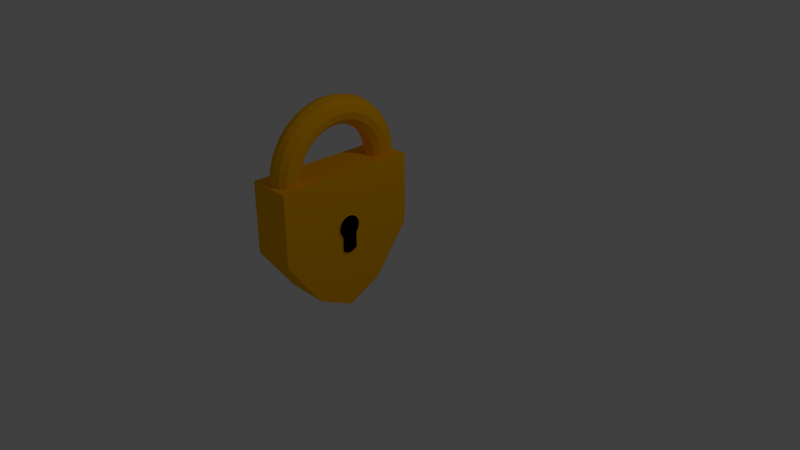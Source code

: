 # Source: Lock.blend  (saved by Blender 2.79.0; exported with 4.5.12 LTS)
import bpy
from mathutils import Matrix  # noqa: F401  (used for matrix-valued properties, if any)

bpy.ops.wm.read_factory_settings(use_empty=True)
scene = bpy.context.scene
scene.name = 'Scene'

# ---- collections
col_collection_1 = bpy.data.collections.new('Collection 1'); scene.collection.children.link(col_collection_1)

# ---- materials (node trees are filled in below, after node groups)
mat_lock = bpy.data.materials.new('Lock')
mat_lock.alpha_threshold = 0.0
mat_lock.use_transparent_shadow = False
mat_lock.diffuse_color = (1.0, 0.4564, 0.001214, 1.0)
mat_lock.roughness = 0.5
mat_lock.line_color = (0.0, 0.0, 0.0, 1.0)
mat_keyhole = bpy.data.materials.new('KeyHole')
mat_keyhole.alpha_threshold = 0.0
mat_keyhole.use_transparent_shadow = False
mat_keyhole.diffuse_color = (0.0, 0.0, 0.0, 1.0)
mat_keyhole.roughness = 0.5

# ---- material node trees

# ---- world
world_world = bpy.data.worlds.new('World'); scene.world = world_world
world_world.color = (0.05088, 0.05088, 0.05088)
world_world.use_sun_shadow = False
world_world.sun_shadow_jitter_overblur = 0.0
world_world.cycles.sampling_method = 'MANUAL'

# ---- cameras
cam_camera = bpy.data.cameras.new('Camera')
cam_camera.clip_end = 100.0
cam_camera.lens = 35.0
cam_camera.sensor_width = 32.0
cam_camera.sensor_height = 18.0
cam_camera.ortho_scale = 7.314
cam_camera.dof.focus_distance = 0.0
cam_camera.dof.aperture_fstop = 128.0

# ---- lights
light_lamp = bpy.data.lights.new('Lamp', 'POINT')
light_lamp.transmission_factor = 0.0
light_lamp.cutoff_distance = 30.0
light_lamp.energy = 100.0
light_lamp.shadow_buffer_clip_start = 1.001
light_lamp.shadow_soft_size = 0.1
light_lamp.shadow_maximum_resolution = 0.006
light_lamp.use_absolute_resolution = True

# ---- meshes
me_cube = bpy.data.meshes.new('Cube')
me_cube.from_pydata([(-0.3913, 0.5, -0.6821), (-0.3913, -0.5, -0.6821), (-1.0, -0.5, -0.6821), (-1.0, 0.5, -0.6821), (-0.3913, 1.0, 1.0), (-0.3913, -1.0, 1.0), (-1.0, -1.0, 1.0), (-1.0, 1.0, 1.0), (-0.6731, 0.9665, 1.0), (-0.577, 0.9407, 1.0), (-0.5066, 0.8704, 1.0), (-0.4809, 0.7743, 1.0), (-0.5066, 0.6782, 1.0), (-0.577, 0.6078, 1.0), (-0.6731, 0.582, 1.0), (-0.7692, 0.6078, 1.0), (-0.8395, 0.6782, 1.0), (-0.8653, 0.7743, 1.0), (-0.8395, 0.8704, 1.0), (-0.7692, 0.9407, 1.0), (-0.6731, 0.9582, 1.125), (-0.577, 0.9327, 1.122), (-0.5066, 0.863, 1.113), (-0.4809, 0.7677, 1.1), (-0.5066, 0.6724, 1.088), (-0.577, 0.6026, 1.079), (-0.6731, 0.5771, 1.075), (-0.7692, 0.6026, 1.079), (-0.8395, 0.6724, 1.088), (-0.8653, 0.7677, 1.1), (-0.8395, 0.863, 1.113), (-0.7692, 0.9327, 1.122), (-0.6731, 0.9337, 1.249), (-0.577, 0.9088, 1.242), (-0.5066, 0.8409, 1.224), (-0.4809, 0.7481, 1.199), (-0.5066, 0.6552, 1.174), (-0.577, 0.5873, 1.156), (-0.6731, 0.5624, 1.149), (-0.7692, 0.5873, 1.156), (-0.8395, 0.6552, 1.174), (-0.8653, 0.7481, 1.199), (-0.8395, 0.8409, 1.224), (-0.7692, 0.9088, 1.242), (-0.6731, 0.8933, 1.368), (-0.577, 0.8695, 1.358), (-0.5066, 0.8045, 1.331), (-0.4809, 0.7157, 1.294), (-0.5066, 0.6269, 1.257), (-0.577, 0.5619, 1.231), (-0.6731, 0.5382, 1.221), (-0.7692, 0.5619, 1.231), (-0.8395, 0.6269, 1.257), (-0.8653, 0.7157, 1.294), (-0.8395, 0.8045, 1.331), (-0.7692, 0.8695, 1.358), (-0.6731, 0.8377, 1.481), (-0.577, 0.8154, 1.468), (-0.5066, 0.7545, 1.432), (-0.4809, 0.6713, 1.384), (-0.5066, 0.588, 1.336), (-0.577, 0.5271, 1.301), (-0.6731, 0.5048, 1.288), (-0.7692, 0.5271, 1.301), (-0.8395, 0.588, 1.336), (-0.8653, 0.6713, 1.384), (-0.8395, 0.7545, 1.432), (-0.7692, 0.8154, 1.468), (-0.6731, 0.7679, 1.585), (-0.577, 0.7474, 1.569), (-0.5066, 0.6916, 1.527), (-0.4809, 0.6154, 1.468), (-0.5066, 0.5391, 1.41), (-0.577, 0.4833, 1.367), (-0.6731, 0.4629, 1.351), (-0.7692, 0.4833, 1.367), (-0.8395, 0.5391, 1.41), (-0.8653, 0.6154, 1.468), (-0.8395, 0.6916, 1.527), (-0.7692, 0.7474, 1.569), (-0.6731, 0.685, 1.68), (-0.577, 0.6668, 1.661), (-0.5066, 0.617, 1.612), (-0.4809, 0.5491, 1.544), (-0.5066, 0.4811, 1.476), (-0.577, 0.4314, 1.426), (-0.6731, 0.4132, 1.408), (-0.7692, 0.4314, 1.426), (-0.8395, 0.4811, 1.476), (-0.8653, 0.5491, 1.544), (-0.8395, 0.617, 1.612), (-0.7692, 0.6668, 1.661), (-0.6731, 0.5905, 1.762), (-0.577, 0.5748, 1.742), (-0.5066, 0.532, 1.686), (-0.4809, 0.4735, 1.61), (-0.5066, 0.415, 1.534), (-0.577, 0.3721, 1.478), (-0.6731, 0.3565, 1.457), (-0.7692, 0.3721, 1.478), (-0.8395, 0.415, 1.534), (-0.8653, 0.4735, 1.61), (-0.8395, 0.532, 1.686), (-0.7692, 0.5748, 1.742), (-0.6731, 0.4859, 1.832), (-0.577, 0.4731, 1.81), (-0.5066, 0.4379, 1.749), (-0.4809, 0.3898, 1.666), (-0.5066, 0.3418, 1.583), (-0.577, 0.3066, 1.522), (-0.6731, 0.2937, 1.499), (-0.7692, 0.3066, 1.522), (-0.8395, 0.3418, 1.583), (-0.8653, 0.3898, 1.666), (-0.8395, 0.4379, 1.749), (-0.7692, 0.4731, 1.81), (-0.6731, 0.3732, 1.888), (-0.577, 0.3633, 1.864), (-0.5066, 0.3364, 1.799), (-0.4809, 0.2996, 1.71), (-0.5066, 0.2629, 1.622), (-0.577, 0.2359, 1.557), (-0.6731, 0.2261, 1.533), (-0.7692, 0.2359, 1.557), (-0.8395, 0.2629, 1.622), (-0.8653, 0.2996, 1.71), (-0.8395, 0.3364, 1.799), (-0.7692, 0.3633, 1.864), (-0.6731, 0.2542, 1.928), (-0.577, 0.2475, 1.903), (-0.5066, 0.2293, 1.835), (-0.4809, 0.2044, 1.743), (-0.5066, 0.1795, 1.65), (-0.577, 0.1613, 1.582), (-0.6731, 0.1547, 1.557), (-0.7692, 0.1613, 1.582), (-0.8395, 0.1795, 1.65), (-0.8653, 0.2044, 1.743), (-0.8395, 0.2293, 1.835), (-0.7692, 0.2475, 1.903), (-0.6731, 0.1309, 1.953), (-0.577, 0.1275, 1.927), (-0.5066, 0.1183, 1.858), (-0.4809, 0.1058, 1.762), (-0.5066, 0.09324, 1.667), (-0.577, 0.08406, 1.597), (-0.6731, 0.0807, 1.572), (-0.7692, 0.08406, 1.597), (-0.8395, 0.09324, 1.667), (-0.8653, 0.1058, 1.762), (-0.8395, 0.1183, 1.858), (-0.7692, 0.1275, 1.927), (-0.6731, 0.005434, 1.961), (-0.577, 0.005434, 1.935), (-0.5066, 0.005434, 1.865), (-0.4809, 0.005434, 1.769), (-0.5066, 0.005434, 1.673), (-0.577, 0.005434, 1.602), (-0.6731, 0.005434, 1.577), (-0.7692, 0.005434, 1.602), (-0.8395, 0.005434, 1.673), (-0.8653, 0.005434, 1.769), (-0.8395, 0.005434, 1.865), (-0.7692, 0.005434, 1.935), (-0.6731, -0.12, 1.953), (-0.577, -0.1166, 1.927), (-0.5066, -0.1075, 1.858), (-0.4809, -0.09492, 1.762), (-0.5066, -0.08237, 1.667), (-0.577, -0.07319, 1.597), (-0.6731, -0.06983, 1.572), (-0.7692, -0.07319, 1.597), (-0.8395, -0.08237, 1.667), (-0.8653, -0.09492, 1.762), (-0.8395, -0.1075, 1.858), (-0.7692, -0.1166, 1.927), (-0.6731, -0.2433, 1.928), (-0.577, -0.2366, 1.903), (-0.5066, -0.2184, 1.835), (-0.4809, -0.1936, 1.743), (-0.5066, -0.1687, 1.65), (-0.577, -0.1505, 1.582), (-0.6731, -0.1438, 1.557), (-0.7692, -0.1505, 1.582), (-0.8395, -0.1687, 1.65), (-0.8653, -0.1936, 1.743), (-0.8395, -0.2184, 1.835), (-0.7692, -0.2366, 1.903), (-0.6731, -0.3623, 1.888), (-0.577, -0.3525, 1.864), (-0.5066, -0.3256, 1.799), (-0.4809, -0.2888, 1.71), (-0.5066, -0.252, 1.622), (-0.577, -0.2251, 1.557), (-0.6731, -0.2152, 1.533), (-0.7692, -0.2251, 1.557), (-0.8395, -0.252, 1.622), (-0.8653, -0.2888, 1.71), (-0.8395, -0.3256, 1.799), (-0.7692, -0.3525, 1.864), (-0.6731, -0.4751, 1.832), (-0.577, -0.4622, 1.81), (-0.5066, -0.427, 1.749), (-0.4809, -0.379, 1.666), (-0.5066, -0.3309, 1.583), (-0.577, -0.2957, 1.522), (-0.6731, -0.2829, 1.499), (-0.7692, -0.2957, 1.522), (-0.8395, -0.3309, 1.583), (-0.8653, -0.379, 1.666), (-0.8395, -0.427, 1.749), (-0.7692, -0.4622, 1.81), (-0.6731, -0.5796, 1.762), (-0.577, -0.5639, 1.742), (-0.5066, -0.5211, 1.686), (-0.4809, -0.4626, 1.61), (-0.5066, -0.4041, 1.534), (-0.577, -0.3613, 1.478), (-0.6731, -0.3456, 1.457), (-0.7692, -0.3613, 1.478), (-0.8395, -0.4041, 1.534), (-0.8653, -0.4626, 1.61), (-0.8395, -0.5211, 1.686), (-0.7692, -0.5639, 1.742), (-0.6731, -0.6741, 1.68), (-0.577, -0.6559, 1.661), (-0.5066, -0.6062, 1.612), (-0.4809, -0.5382, 1.544), (-0.5066, -0.4702, 1.476), (-0.577, -0.4205, 1.426), (-0.6731, -0.4023, 1.408), (-0.7692, -0.4205, 1.426), (-0.8395, -0.4702, 1.476), (-0.8653, -0.5382, 1.544), (-0.8395, -0.6062, 1.612), (-0.7692, -0.6559, 1.661), (-0.6731, -0.757, 1.585), (-0.577, -0.7366, 1.569), (-0.5066, -0.6808, 1.527), (-0.4809, -0.6045, 1.468), (-0.5066, -0.5283, 1.41), (-0.577, -0.4725, 1.367), (-0.6731, -0.452, 1.351), (-0.7692, -0.4725, 1.367), (-0.8395, -0.5283, 1.41), (-0.8653, -0.6045, 1.468), (-0.8395, -0.6808, 1.527), (-0.7692, -0.7366, 1.569), (-0.6731, -0.8268, 1.481), (-0.577, -0.8045, 1.468), (-0.5066, -0.7436, 1.432), (-0.4809, -0.6604, 1.384), (-0.5066, -0.5772, 1.336), (-0.577, -0.5162, 1.301), (-0.6731, -0.4939, 1.288), (-0.7692, -0.5162, 1.301), (-0.8395, -0.5772, 1.336), (-0.8653, -0.6604, 1.384), (-0.8395, -0.7436, 1.432), (-0.7692, -0.8045, 1.468), (-0.6731, -0.8824, 1.368), (-0.577, -0.8586, 1.358), (-0.5066, -0.7937, 1.331), (-0.4809, -0.7049, 1.294), (-0.5066, -0.6161, 1.257), (-0.577, -0.5511, 1.231), (-0.6731, -0.5273, 1.221), (-0.7692, -0.5511, 1.231), (-0.8395, -0.6161, 1.257), (-0.8653, -0.7049, 1.294), (-0.8395, -0.7937, 1.331), (-0.7692, -0.8586, 1.358), (-0.6731, -0.9228, 1.249), (-0.577, -0.898, 1.242), (-0.5066, -0.83, 1.224), (-0.4809, -0.7372, 1.199), (-0.5066, -0.6444, 1.174), (-0.577, -0.5764, 1.156), (-0.6731, -0.5515, 1.149), (-0.7692, -0.5764, 1.156), (-0.8395, -0.6444, 1.174), (-0.8653, -0.7372, 1.199), (-0.8395, -0.83, 1.224), (-0.7692, -0.898, 1.242), (-0.6731, -0.9474, 1.125), (-0.577, -0.9218, 1.122), (-0.5066, -0.8521, 1.113), (-0.4809, -0.7568, 1.1), (-0.5066, -0.6615, 1.088), (-0.577, -0.5918, 1.079), (-0.6731, -0.5662, 1.075), (-0.7692, -0.5918, 1.079), (-0.8395, -0.6615, 1.088), (-0.8653, -0.7568, 1.1), (-0.8395, -0.8521, 1.113), (-0.7692, -0.9218, 1.122), (-0.6731, -0.9556, 1.0), (-0.577, -0.9298, 1.0), (-0.5066, -0.8595, 1.0), (-0.4809, -0.7634, 1.0), (-0.5066, -0.6673, 1.0), (-0.577, -0.5969, 1.0), (-0.6731, -0.5712, 1.0), (-0.7692, -0.5969, 1.0), (-0.8395, -0.6673, 1.0), (-0.8653, -0.7634, 1.0), (-0.8395, -0.8595, 1.0), (-0.7692, -0.9298, 1.0), (-1.0, 2.384e-07, 0.0), (-0.3913, -2.98e-07, 0.0), (-1.0, 1.788e-07, 1.0), (-0.3913, -5.364e-07, 1.0), (-1.0, 2.98e-07, -0.9276), (-0.3913, -5.96e-08, -0.9276), (-1.0, 1.0, 0.0), (-1.0, -1.0, 0.0), (-0.3913, -1.0, 0.0), (-0.3913, 1.0, 0.0), (-0.3858, 0.171, 0.2604), (-0.3858, 0.1676, 0.2943), (-0.3858, 0.1578, 0.3268), (-0.3858, 0.1417, 0.3567), (-0.3858, 0.1202, 0.383), (-0.3858, 0.09393, 0.4045), (-0.3858, 0.06397, 0.4206), (-0.3858, 0.03146, 0.4304), (-0.3858, -0.002354, 0.4337), (-0.3858, -0.03616, 0.4304), (-0.3858, -0.06868, 0.4206), (-0.3858, -0.09864, 0.4045), (-0.3858, -0.1249, 0.383), (-0.3858, -0.1465, 0.3567), (-0.3858, -0.1625, 0.3268), (-0.3858, -0.1723, 0.2943), (-0.3858, -0.1757, 0.2604), (-0.3858, -0.1723, 0.2266), (-0.3858, -0.1625, 0.1941), (-0.3858, -0.1465, 0.1642), (-0.3858, -0.1249, 0.1379), (-0.3858, -0.09864, 0.1163), (-0.3858, -0.06867, 0.1003), (-0.3858, -0.03616, 0.09046), (-0.3858, -0.002353, 0.08713), (-0.3858, 0.03146, 0.09046), (-0.3858, 0.06397, 0.1003), (-0.3858, 0.09393, 0.1163), (-0.3858, 0.1202, 0.1379), (-0.3858, 0.1417, 0.1642), (-0.3858, 0.1578, 0.1941), (-0.3858, 0.1676, 0.2266), (-0.3858, -0.1249, -0.09271), (-0.3858, -0.09864, -0.1143), (-0.3858, -0.06867, -0.1303), (-0.3858, -0.03616, -0.1401), (-0.3858, -0.002353, -0.1435), (-0.3858, 0.03146, -0.1401), (-0.3858, 0.06397, -0.1303), (-0.3858, 0.09393, -0.1143), (-0.3858, 0.1202, -0.09271), (-0.3754, 0.1547, 0.2853), (-0.3754, 0.1578, 0.2541), (-0.3754, 0.1456, 0.3154), (-0.3754, 0.1308, 0.3431), (-0.3754, 0.1109, 0.3673), (-0.3754, 0.08663, 0.3873), (-0.3754, 0.05894, 0.4021), (-0.3754, 0.02889, 0.4112), (-0.3754, -0.002354, 0.4142), (-0.3754, -0.0336, 0.4112), (-0.3754, -0.06365, 0.4021), (-0.3754, -0.09134, 0.3873), (-0.3754, -0.1156, 0.3673), (-0.3754, -0.1355, 0.3431), (-0.3754, -0.1503, 0.3154), (-0.3754, -0.1594, 0.2853), (-0.3754, -0.1625, 0.2541), (-0.3754, -0.1594, 0.2228), (-0.3754, -0.1503, 0.1928), (-0.3754, -0.1355, 0.1651), (-0.3754, -0.1156, 0.1408), (-0.3754, -0.09134, 0.1209), (-0.3754, -0.06365, 0.1061), (-0.3754, -0.0336, 0.09698), (-0.3754, -0.002353, 0.09391), (-0.3754, 0.02889, 0.09698), (-0.3754, 0.05894, 0.1061), (-0.3754, 0.08663, 0.1209), (-0.3754, 0.1109, 0.1408), (-0.3754, 0.1308, 0.1651), (-0.3754, 0.1456, 0.1928), (-0.3754, 0.1547, 0.2228), (-0.3754, -0.09134, -0.09222), (-0.3754, -0.1156, -0.0723), (-0.3754, -0.06365, -0.107), (-0.3754, -0.0336, -0.1161), (-0.3754, -0.002353, -0.1192), (-0.3754, 0.02889, -0.1161), (-0.3754, 0.05894, -0.107), (-0.3754, 0.08663, -0.09222), (-0.3754, 0.1109, -0.0723)], [], [(313, 1, 2, 312), (311, 310, 6, 5), (309, 311, 5, 316), (316, 5, 6, 315), (308, 310, 7, 314), (317, 0, 3, 314), (8, 20, 21, 9), (9, 21, 22, 10), (10, 22, 23, 11), (11, 23, 24, 12), (12, 24, 25, 13), (13, 25, 26, 14), (14, 26, 27, 15), (15, 27, 28, 16), (16, 28, 29, 17), (17, 29, 30, 18), (18, 30, 31, 19), (19, 31, 20, 8), (20, 32, 33, 21), (21, 33, 34, 22), (22, 34, 35, 23), (23, 35, 36, 24), (24, 36, 37, 25), (25, 37, 38, 26), (26, 38, 39, 27), (27, 39, 40, 28), (28, 40, 41, 29), (29, 41, 42, 30), (30, 42, 43, 31), (31, 43, 32, 20), (32, 44, 45, 33), (33, 45, 46, 34), (34, 46, 47, 35), (35, 47, 48, 36), (36, 48, 49, 37), (37, 49, 50, 38), (38, 50, 51, 39), (39, 51, 52, 40), (40, 52, 53, 41), (41, 53, 54, 42), (42, 54, 55, 43), (43, 55, 44, 32), (44, 56, 57, 45), (45, 57, 58, 46), (46, 58, 59, 47), (47, 59, 60, 48), (48, 60, 61, 49), (49, 61, 62, 50), (50, 62, 63, 51), (51, 63, 64, 52), (52, 64, 65, 53), (53, 65, 66, 54), (54, 66, 67, 55), (55, 67, 56, 44), (56, 68, 69, 57), (57, 69, 70, 58), (58, 70, 71, 59), (59, 71, 72, 60), (60, 72, 73, 61), (61, 73, 74, 62), (62, 74, 75, 63), (63, 75, 76, 64), (64, 76, 77, 65), (65, 77, 78, 66), (66, 78, 79, 67), (67, 79, 68, 56), (68, 80, 81, 69), (69, 81, 82, 70), (70, 82, 83, 71), (71, 83, 84, 72), (72, 84, 85, 73), (73, 85, 86, 74), (74, 86, 87, 75), (75, 87, 88, 76), (76, 88, 89, 77), (77, 89, 90, 78), (78, 90, 91, 79), (79, 91, 80, 68), (80, 92, 93, 81), (81, 93, 94, 82), (82, 94, 95, 83), (83, 95, 96, 84), (84, 96, 97, 85), (85, 97, 98, 86), (86, 98, 99, 87), (87, 99, 100, 88), (88, 100, 101, 89), (89, 101, 102, 90), (90, 102, 103, 91), (91, 103, 92, 80), (92, 104, 105, 93), (93, 105, 106, 94), (94, 106, 107, 95), (95, 107, 108, 96), (96, 108, 109, 97), (97, 109, 110, 98), (98, 110, 111, 99), (99, 111, 112, 100), (100, 112, 113, 101), (101, 113, 114, 102), (102, 114, 115, 103), (103, 115, 104, 92), (104, 116, 117, 105), (105, 117, 118, 106), (106, 118, 119, 107), (107, 119, 120, 108), (108, 120, 121, 109), (109, 121, 122, 110), (110, 122, 123, 111), (111, 123, 124, 112), (112, 124, 125, 113), (113, 125, 126, 114), (114, 126, 127, 115), (115, 127, 116, 104), (116, 128, 129, 117), (117, 129, 130, 118), (118, 130, 131, 119), (119, 131, 132, 120), (120, 132, 133, 121), (121, 133, 134, 122), (122, 134, 135, 123), (123, 135, 136, 124), (124, 136, 137, 125), (125, 137, 138, 126), (126, 138, 139, 127), (127, 139, 128, 116), (128, 140, 141, 129), (129, 141, 142, 130), (130, 142, 143, 131), (131, 143, 144, 132), (132, 144, 145, 133), (133, 145, 146, 134), (134, 146, 147, 135), (135, 147, 148, 136), (136, 148, 149, 137), (137, 149, 150, 138), (138, 150, 151, 139), (139, 151, 140, 128), (140, 152, 153, 141), (141, 153, 154, 142), (142, 154, 155, 143), (143, 155, 156, 144), (144, 156, 157, 145), (145, 157, 158, 146), (146, 158, 159, 147), (147, 159, 160, 148), (148, 160, 161, 149), (149, 161, 162, 150), (150, 162, 163, 151), (151, 163, 152, 140), (152, 164, 165, 153), (153, 165, 166, 154), (154, 166, 167, 155), (155, 167, 168, 156), (156, 168, 169, 157), (157, 169, 170, 158), (158, 170, 171, 159), (159, 171, 172, 160), (160, 172, 173, 161), (161, 173, 174, 162), (162, 174, 175, 163), (163, 175, 164, 152), (164, 176, 177, 165), (165, 177, 178, 166), (166, 178, 179, 167), (167, 179, 180, 168), (168, 180, 181, 169), (169, 181, 182, 170), (170, 182, 183, 171), (171, 183, 184, 172), (172, 184, 185, 173), (173, 185, 186, 174), (174, 186, 187, 175), (175, 187, 176, 164), (176, 188, 189, 177), (177, 189, 190, 178), (178, 190, 191, 179), (179, 191, 192, 180), (180, 192, 193, 181), (181, 193, 194, 182), (182, 194, 195, 183), (183, 195, 196, 184), (184, 196, 197, 185), (185, 197, 198, 186), (186, 198, 199, 187), (187, 199, 188, 176), (188, 200, 201, 189), (189, 201, 202, 190), (190, 202, 203, 191), (191, 203, 204, 192), (192, 204, 205, 193), (193, 205, 206, 194), (194, 206, 207, 195), (195, 207, 208, 196), (196, 208, 209, 197), (197, 209, 210, 198), (198, 210, 211, 199), (199, 211, 200, 188), (200, 212, 213, 201), (201, 213, 214, 202), (202, 214, 215, 203), (203, 215, 216, 204), (204, 216, 217, 205), (205, 217, 218, 206), (206, 218, 219, 207), (207, 219, 220, 208), (208, 220, 221, 209), (209, 221, 222, 210), (210, 222, 223, 211), (211, 223, 212, 200), (212, 224, 225, 213), (213, 225, 226, 214), (214, 226, 227, 215), (215, 227, 228, 216), (216, 228, 229, 217), (217, 229, 230, 218), (218, 230, 231, 219), (219, 231, 232, 220), (220, 232, 233, 221), (221, 233, 234, 222), (222, 234, 235, 223), (223, 235, 224, 212), (224, 236, 237, 225), (225, 237, 238, 226), (226, 238, 239, 227), (227, 239, 240, 228), (228, 240, 241, 229), (229, 241, 242, 230), (230, 242, 243, 231), (231, 243, 244, 232), (232, 244, 245, 233), (233, 245, 246, 234), (234, 246, 247, 235), (235, 247, 236, 224), (236, 248, 249, 237), (237, 249, 250, 238), (238, 250, 251, 239), (239, 251, 252, 240), (240, 252, 253, 241), (241, 253, 254, 242), (242, 254, 255, 243), (243, 255, 256, 244), (244, 256, 257, 245), (245, 257, 258, 246), (246, 258, 259, 247), (247, 259, 248, 236), (248, 260, 261, 249), (249, 261, 262, 250), (250, 262, 263, 251), (251, 263, 264, 252), (252, 264, 265, 253), (253, 265, 266, 254), (254, 266, 267, 255), (255, 267, 268, 256), (256, 268, 269, 257), (257, 269, 270, 258), (258, 270, 271, 259), (259, 271, 260, 248), (260, 272, 273, 261), (261, 273, 274, 262), (262, 274, 275, 263), (263, 275, 276, 264), (264, 276, 277, 265), (265, 277, 278, 266), (266, 278, 279, 267), (267, 279, 280, 268), (268, 280, 281, 269), (269, 281, 282, 270), (270, 282, 283, 271), (271, 283, 272, 260), (272, 284, 285, 273), (273, 285, 286, 274), (274, 286, 287, 275), (275, 287, 288, 276), (276, 288, 289, 277), (277, 289, 290, 278), (278, 290, 291, 279), (279, 291, 292, 280), (280, 292, 293, 281), (281, 293, 294, 282), (282, 294, 295, 283), (283, 295, 284, 272), (284, 296, 297, 285), (285, 297, 298, 286), (286, 298, 299, 287), (287, 299, 300, 288), (288, 300, 301, 289), (289, 301, 302, 290), (290, 302, 303, 291), (291, 303, 304, 292), (292, 304, 305, 293), (293, 305, 306, 294), (294, 306, 307, 295), (295, 307, 296, 284), (0, 313, 312, 3), (4, 7, 310, 311), (317, 4, 311, 309), (315, 6, 310, 308), (0, 317, 309, 313), (2, 315, 308, 312), (313, 309, 316, 1), (1, 316, 315, 2), (312, 308, 314, 3), (4, 317, 314, 7), (318, 349, 348, 347, 346, 345, 344, 343, 342, 341, 340, 339, 338, 337, 336, 335, 334, 333, 332, 331, 330, 329, 328, 327, 326, 325, 324, 323, 322, 321, 320, 319), (339, 351, 350, 338), (346, 358, 357, 345), (344, 356, 355, 343), (342, 354, 353, 341), (340, 352, 351, 339), (345, 357, 356, 344), (343, 355, 354, 342), (341, 353, 352, 340), (360, 359, 361, 362, 363, 364, 365, 366, 367, 368, 369, 370, 371, 372, 373, 374, 375, 376, 377, 378, 379, 380, 381, 382, 383, 384, 385, 386, 387, 388, 389, 390), (380, 379, 392, 391), (387, 386, 398, 399), (385, 384, 396, 397), (383, 382, 394, 395), (381, 380, 391, 393), (386, 385, 397, 398), (384, 383, 395, 396), (382, 381, 393, 394), (323, 324, 365, 364), (350, 351, 391, 392), (337, 338, 379, 378), (324, 325, 366, 365), (351, 352, 393, 391), (325, 326, 367, 366), (352, 353, 394, 393), (326, 327, 368, 367), (353, 354, 395, 394), (327, 328, 369, 368), (354, 355, 396, 395), (328, 329, 370, 369), (355, 356, 397, 396), (329, 330, 371, 370), (356, 357, 398, 397), (330, 331, 372, 371), (357, 358, 399, 398), (331, 332, 373, 372), (318, 319, 359, 360), (332, 333, 374, 373), (338, 350, 392, 379), (319, 320, 361, 359), (346, 347, 388, 387), (333, 334, 375, 374), (358, 346, 387, 399), (320, 321, 362, 361), (347, 348, 389, 388), (334, 335, 376, 375), (321, 322, 363, 362), (348, 349, 390, 389), (335, 336, 377, 376), (322, 323, 364, 363), (349, 318, 360, 390), (336, 337, 378, 377)])
me_cube.polygons.foreach_set('material_index', [0, 0, 0, 0, 0, 0, 0, 0, 0, 0, 0, 0, 0, 0, 0, 0, 0, 0, 0, 0, 0, 0, 0, 0, 0, 0, 0, 0, 0, 0, 0, 0, 0, 0, 0, 0, 0, 0, 0, 0, 0, 0, 0, 0, 0, 0, 0, 0, 0, 0, 0, 0, 0, 0, 0, 0, 0, 0, 0, 0, 0, 0, 0, 0, 0, 0, 0, 0, 0, 0, 0, 0, 0, 0, 0, 0, 0, 0, 0, 0, 0, 0, 0, 0, 0, 0, 0, 0, 0, 0, 0, 0, 0, 0, 0, 0, 0, 0, 0, 0, 0, 0, 0, 0, 0, 0, 0, 0, 0, 0, 0, 0, 0, 0, 0, 0, 0, 0, 0, 0, 0, 0, 0, 0, 0, 0, 0, 0, 0, 0, 0, 0, 0, 0, 0, 0, 0, 0, 0, 0, 0, 0, 0, 0, 0, 0, 0, 0, 0, 0, 0, 0, 0, 0, 0, 0, 0, 0, 0, 0, 0, 0, 0, 0, 0, 0, 0, 0, 0, 0, 0, 0, 0, 0, 0, 0, 0, 0, 0, 0, 0, 0, 0, 0, 0, 0, 0, 0, 0, 0, 0, 0, 0, 0, 0, 0, 0, 0, 0, 0, 0, 0, 0, 0, 0, 0, 0, 0, 0, 0, 0, 0, 0, 0, 0, 0, 0, 0, 0, 0, 0, 0, 0, 0, 0, 0, 0, 0, 0, 0, 0, 0, 0, 0, 0, 0, 0, 0, 0, 0, 0, 0, 0, 0, 0, 0, 0, 0, 0, 0, 0, 0, 0, 0, 0, 0, 0, 0, 0, 0, 0, 0, 0, 0, 0, 0, 0, 0, 0, 0, 0, 0, 0, 0, 0, 0, 0, 0, 0, 0, 0, 0, 0, 0, 0, 0, 0, 0, 0, 0, 0, 0, 0, 0, 0, 0, 0, 0, 0, 0, 0, 0, 0, 0, 0, 0, 0, 0, 0, 0, 0, 0, 0, 1, 1, 1, 1, 1, 1, 1, 1, 1, 0, 0, 0, 0, 0, 0, 0, 0, 0, 0, 0, 0, 0, 0, 0, 0, 0, 0, 0, 0, 0, 0, 0, 0, 0, 0, 0, 0, 0, 0, 0, 0, 0, 0])
me_cube.materials.append(mat_lock)
me_cube.materials.append(mat_keyhole)
me_cube.use_remesh_preserve_volume = False
me_cube.use_remesh_preserve_attributes = False
me_cube.use_mirror_vertex_groups = False
me_cube.update()

# ---- objects
ob_cube = bpy.data.objects.new('Cube', me_cube)
ob_lamp = bpy.data.objects.new('Lamp', light_lamp)
ob_camera = bpy.data.objects.new('Camera', cam_camera)

# ---- transforms, parenting, visibility, modifiers, constraints
ob_cube.location = (0.0, 0.0, 0.0)
ob_cube.lock_rotations_4d = False
ob_cube.empty_display_type = 'ARROWS'
ob_cube.lineart.crease_threshold = 0.0
ob_lamp.location = (4.076, 1.005, 5.904)
ob_lamp.rotation_euler = (0.6503, 0.05522, 1.866)
ob_lamp.lock_rotations_4d = False
ob_lamp.empty_display_type = 'ARROWS'
ob_lamp.color = (0.0, 0.0, 0.0, 0.0)
ob_lamp.lineart.crease_threshold = 0.0
ob_camera.location = (7.481, -6.508, 5.344)
ob_camera.rotation_euler = (1.109, 0.0, 0.8149)
ob_camera.lock_rotations_4d = False
ob_camera.empty_display_type = 'ARROWS'
ob_camera.color = (0.0, 0.0, 0.0, 0.0)
ob_camera.display_type = 'WIRE'
ob_camera.lineart.crease_threshold = 0.0

# ---- collection membership
col_collection_1.objects.link(ob_cube)
col_collection_1.objects.link(ob_lamp)
col_collection_1.objects.link(ob_camera)

# ---- scene / render settings (as saved in the file)
scene.camera = ob_camera
scene.frame_start = 1; scene.frame_end = 250; scene.frame_set(1)
scene.render.engine = 'BLENDER_EEVEE_NEXT'
scene.render.resolution_percentage = 50
scene.render.dither_intensity = 0.0
scene.cycles.use_denoising = False
scene.cycles.samples = 128
scene.cycles.sampling_pattern = 'TABULATED_SOBOL'
scene.cycles.use_adaptive_sampling = False
scene.cycles.use_light_tree = False
scene.cycles.blur_glossy = 0.0
scene.cycles.sample_clamp_indirect = 0.0
scene.view_settings.view_transform = 'Standard'
bpy.context.view_layer.update()
